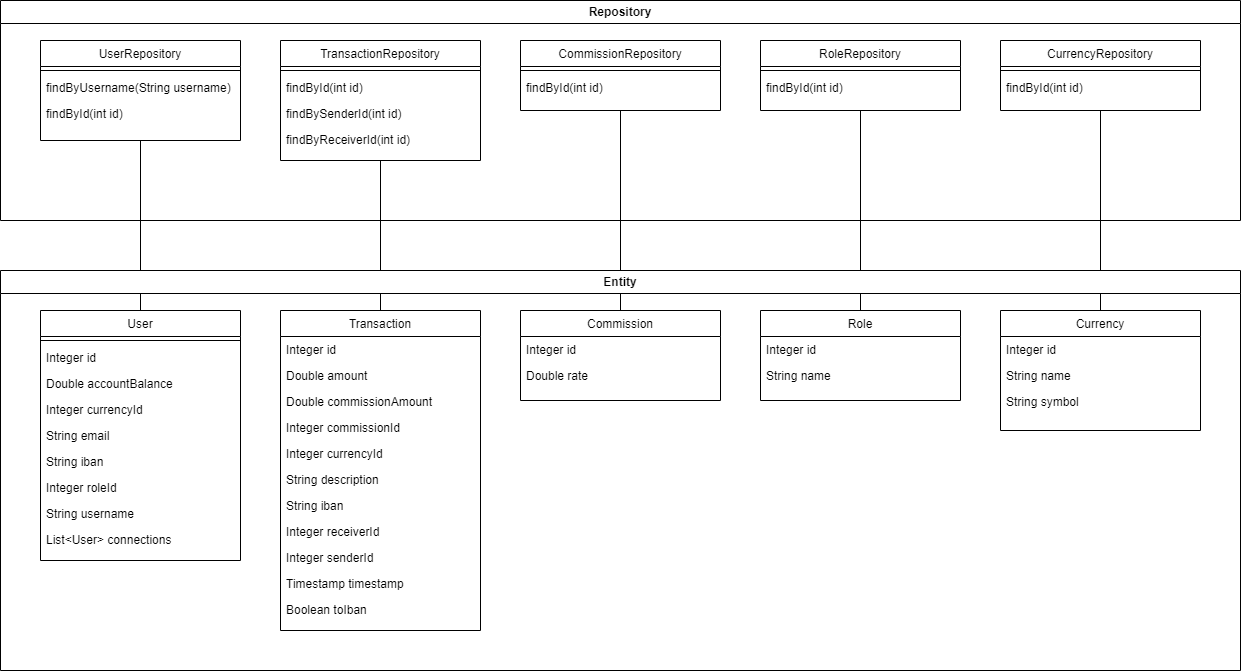

The diagram above was exported from draw.io. Its source (the exported page's mxGraphModel, read from the mxfile embedded in the PNG):
<mxGraphModel dx="1687" dy="1040" grid="1" gridSize="10" guides="1" tooltips="1" connect="1" arrows="1" fold="1" page="1" pageScale="1" pageWidth="827" pageHeight="1169" math="0" shadow="0">
  <root>
    <mxCell id="0" />
    <mxCell id="1" parent="0" />
    <mxCell id="2" value="UserRepository" style="swimlane;fontStyle=0;align=center;verticalAlign=top;childLayout=stackLayout;horizontal=1;startSize=26;horizontalStack=0;resizeParent=1;resizeLast=0;collapsible=1;marginBottom=0;rounded=0;shadow=0;strokeWidth=1;" vertex="1" parent="1">
      <mxGeometry x="1720" y="1240" width="200" height="100" as="geometry">
        <mxRectangle x="130" y="380" width="160" height="26" as="alternateBounds" />
      </mxGeometry>
    </mxCell>
    <mxCell id="3" value="" style="line;html=1;strokeWidth=1;align=left;verticalAlign=middle;spacingTop=-1;spacingLeft=3;spacingRight=3;rotatable=0;labelPosition=right;points=[];portConstraint=eastwest;" vertex="1" parent="2">
      <mxGeometry y="26" width="200" height="8" as="geometry" />
    </mxCell>
    <mxCell id="4" value="findByUsername(String username)" style="text;align=left;verticalAlign=top;spacingLeft=4;spacingRight=4;overflow=hidden;rotatable=0;points=[[0,0.5],[1,0.5]];portConstraint=eastwest;fontStyle=0" vertex="1" parent="2">
      <mxGeometry y="34" width="200" height="26" as="geometry" />
    </mxCell>
    <mxCell id="5" value="findById(int id)" style="text;align=left;verticalAlign=top;spacingLeft=4;spacingRight=4;overflow=hidden;rotatable=0;points=[[0,0.5],[1,0.5]];portConstraint=eastwest;" vertex="1" parent="2">
      <mxGeometry y="60" width="200" height="26" as="geometry" />
    </mxCell>
    <mxCell id="6" value="Repository" style="swimlane;whiteSpace=wrap;html=1;" vertex="1" parent="1">
      <mxGeometry x="1680" y="1200" width="1240" height="220" as="geometry" />
    </mxCell>
    <mxCell id="7" value="TransactionRepository" style="swimlane;fontStyle=0;align=center;verticalAlign=top;childLayout=stackLayout;horizontal=1;startSize=26;horizontalStack=0;resizeParent=1;resizeLast=0;collapsible=1;marginBottom=0;rounded=0;shadow=0;strokeWidth=1;" vertex="1" parent="6">
      <mxGeometry x="280" y="40" width="200" height="120" as="geometry">
        <mxRectangle x="130" y="380" width="160" height="26" as="alternateBounds" />
      </mxGeometry>
    </mxCell>
    <mxCell id="8" value="" style="line;html=1;strokeWidth=1;align=left;verticalAlign=middle;spacingTop=-1;spacingLeft=3;spacingRight=3;rotatable=0;labelPosition=right;points=[];portConstraint=eastwest;" vertex="1" parent="7">
      <mxGeometry y="26" width="200" height="8" as="geometry" />
    </mxCell>
    <mxCell id="9" value="findById(int id)" style="text;align=left;verticalAlign=top;spacingLeft=4;spacingRight=4;overflow=hidden;rotatable=0;points=[[0,0.5],[1,0.5]];portConstraint=eastwest;" vertex="1" parent="7">
      <mxGeometry y="34" width="200" height="26" as="geometry" />
    </mxCell>
    <mxCell id="10" value="findBySenderId(int id)" style="text;align=left;verticalAlign=top;spacingLeft=4;spacingRight=4;overflow=hidden;rotatable=0;points=[[0,0.5],[1,0.5]];portConstraint=eastwest;" vertex="1" parent="7">
      <mxGeometry y="60" width="200" height="26" as="geometry" />
    </mxCell>
    <mxCell id="11" value="findByReceiverId(int id)" style="text;align=left;verticalAlign=top;spacingLeft=4;spacingRight=4;overflow=hidden;rotatable=0;points=[[0,0.5],[1,0.5]];portConstraint=eastwest;" vertex="1" parent="7">
      <mxGeometry y="86" width="200" height="26" as="geometry" />
    </mxCell>
    <mxCell id="12" value="CommissionRepository" style="swimlane;fontStyle=0;align=center;verticalAlign=top;childLayout=stackLayout;horizontal=1;startSize=26;horizontalStack=0;resizeParent=1;resizeLast=0;collapsible=1;marginBottom=0;rounded=0;shadow=0;strokeWidth=1;" vertex="1" parent="6">
      <mxGeometry x="520" y="40" width="200" height="70" as="geometry">
        <mxRectangle x="130" y="380" width="160" height="26" as="alternateBounds" />
      </mxGeometry>
    </mxCell>
    <mxCell id="13" value="" style="line;html=1;strokeWidth=1;align=left;verticalAlign=middle;spacingTop=-1;spacingLeft=3;spacingRight=3;rotatable=0;labelPosition=right;points=[];portConstraint=eastwest;" vertex="1" parent="12">
      <mxGeometry y="26" width="200" height="8" as="geometry" />
    </mxCell>
    <mxCell id="14" value="findById(int id)" style="text;align=left;verticalAlign=top;spacingLeft=4;spacingRight=4;overflow=hidden;rotatable=0;points=[[0,0.5],[1,0.5]];portConstraint=eastwest;" vertex="1" parent="12">
      <mxGeometry y="34" width="200" height="26" as="geometry" />
    </mxCell>
    <mxCell id="15" value="RoleRepository" style="swimlane;fontStyle=0;align=center;verticalAlign=top;childLayout=stackLayout;horizontal=1;startSize=26;horizontalStack=0;resizeParent=1;resizeLast=0;collapsible=1;marginBottom=0;rounded=0;shadow=0;strokeWidth=1;" vertex="1" parent="6">
      <mxGeometry x="760" y="40" width="200" height="70" as="geometry">
        <mxRectangle x="130" y="380" width="160" height="26" as="alternateBounds" />
      </mxGeometry>
    </mxCell>
    <mxCell id="16" value="" style="line;html=1;strokeWidth=1;align=left;verticalAlign=middle;spacingTop=-1;spacingLeft=3;spacingRight=3;rotatable=0;labelPosition=right;points=[];portConstraint=eastwest;" vertex="1" parent="15">
      <mxGeometry y="26" width="200" height="8" as="geometry" />
    </mxCell>
    <mxCell id="17" value="findById(int id)" style="text;align=left;verticalAlign=top;spacingLeft=4;spacingRight=4;overflow=hidden;rotatable=0;points=[[0,0.5],[1,0.5]];portConstraint=eastwest;fontStyle=0" vertex="1" parent="15">
      <mxGeometry y="34" width="200" height="26" as="geometry" />
    </mxCell>
    <mxCell id="18" value="CurrencyRepository" style="swimlane;fontStyle=0;align=center;verticalAlign=top;childLayout=stackLayout;horizontal=1;startSize=26;horizontalStack=0;resizeParent=1;resizeLast=0;collapsible=1;marginBottom=0;rounded=0;shadow=0;strokeWidth=1;" vertex="1" parent="6">
      <mxGeometry x="1000" y="40" width="200" height="70" as="geometry">
        <mxRectangle x="130" y="380" width="160" height="26" as="alternateBounds" />
      </mxGeometry>
    </mxCell>
    <mxCell id="19" value="" style="line;html=1;strokeWidth=1;align=left;verticalAlign=middle;spacingTop=-1;spacingLeft=3;spacingRight=3;rotatable=0;labelPosition=right;points=[];portConstraint=eastwest;" vertex="1" parent="18">
      <mxGeometry y="26" width="200" height="8" as="geometry" />
    </mxCell>
    <mxCell id="20" value="findById(int id)" style="text;align=left;verticalAlign=top;spacingLeft=4;spacingRight=4;overflow=hidden;rotatable=0;points=[[0,0.5],[1,0.5]];portConstraint=eastwest;fontStyle=0" vertex="1" parent="18">
      <mxGeometry y="34" width="200" height="26" as="geometry" />
    </mxCell>
    <mxCell id="21" value="" style="endArrow=none;html=1;rounded=0;exitX=0.5;exitY=0;exitDx=0;exitDy=0;entryX=0.5;entryY=1;entryDx=0;entryDy=0;" edge="1" source="49" target="2" parent="1">
      <mxGeometry width="50" height="50" relative="1" as="geometry">
        <mxPoint x="1590" y="1610" as="sourcePoint" />
        <mxPoint x="1590" y="1340" as="targetPoint" />
      </mxGeometry>
    </mxCell>
    <mxCell id="22" value="" style="endArrow=none;html=1;rounded=0;exitX=0.5;exitY=0;exitDx=0;exitDy=0;entryX=0.5;entryY=1;entryDx=0;entryDy=0;" edge="1" source="37" target="7" parent="1">
      <mxGeometry width="50" height="50" relative="1" as="geometry">
        <mxPoint x="1600" y="1620" as="sourcePoint" />
        <mxPoint x="1600" y="1350" as="targetPoint" />
      </mxGeometry>
    </mxCell>
    <mxCell id="23" value="" style="endArrow=none;html=1;rounded=0;exitX=0.5;exitY=0;exitDx=0;exitDy=0;entryX=0.5;entryY=1;entryDx=0;entryDy=0;" edge="1" source="27" target="12" parent="1">
      <mxGeometry width="50" height="50" relative="1" as="geometry">
        <mxPoint x="1610" y="1630" as="sourcePoint" />
        <mxPoint x="1610" y="1360" as="targetPoint" />
      </mxGeometry>
    </mxCell>
    <mxCell id="24" value="" style="endArrow=none;html=1;rounded=0;exitX=0.5;exitY=0;exitDx=0;exitDy=0;entryX=0.5;entryY=1;entryDx=0;entryDy=0;" edge="1" source="34" target="15" parent="1">
      <mxGeometry width="50" height="50" relative="1" as="geometry">
        <mxPoint x="1620" y="1640" as="sourcePoint" />
        <mxPoint x="1620" y="1370" as="targetPoint" />
      </mxGeometry>
    </mxCell>
    <mxCell id="25" value="" style="endArrow=none;html=1;rounded=0;exitX=0.5;exitY=0;exitDx=0;exitDy=0;entryX=0.5;entryY=1;entryDx=0;entryDy=0;" edge="1" source="30" target="18" parent="1">
      <mxGeometry width="50" height="50" relative="1" as="geometry">
        <mxPoint x="1630" y="1650" as="sourcePoint" />
        <mxPoint x="1630" y="1380" as="targetPoint" />
      </mxGeometry>
    </mxCell>
    <mxCell id="26" value="Entity" style="swimlane;whiteSpace=wrap;html=1;" vertex="1" parent="1">
      <mxGeometry x="1680" y="1470" width="1240" height="400" as="geometry" />
    </mxCell>
    <mxCell id="27" value="Commission" style="swimlane;fontStyle=0;align=center;verticalAlign=top;childLayout=stackLayout;horizontal=1;startSize=26;horizontalStack=0;resizeParent=1;resizeLast=0;collapsible=1;marginBottom=0;rounded=0;shadow=0;strokeWidth=1;" vertex="1" parent="26">
      <mxGeometry x="520" y="40" width="200" height="90" as="geometry">
        <mxRectangle x="130" y="380" width="160" height="26" as="alternateBounds" />
      </mxGeometry>
    </mxCell>
    <mxCell id="28" value="Integer id" style="text;align=left;verticalAlign=top;spacingLeft=4;spacingRight=4;overflow=hidden;rotatable=0;points=[[0,0.5],[1,0.5]];portConstraint=eastwest;" vertex="1" parent="27">
      <mxGeometry y="26" width="200" height="26" as="geometry" />
    </mxCell>
    <mxCell id="29" value="Double rate" style="text;align=left;verticalAlign=top;spacingLeft=4;spacingRight=4;overflow=hidden;rotatable=0;points=[[0,0.5],[1,0.5]];portConstraint=eastwest;" vertex="1" parent="27">
      <mxGeometry y="52" width="200" height="26" as="geometry" />
    </mxCell>
    <mxCell id="30" value="Currency" style="swimlane;fontStyle=0;align=center;verticalAlign=top;childLayout=stackLayout;horizontal=1;startSize=26;horizontalStack=0;resizeParent=1;resizeLast=0;collapsible=1;marginBottom=0;rounded=0;shadow=0;strokeWidth=1;" vertex="1" parent="26">
      <mxGeometry x="1000" y="40" width="200" height="120" as="geometry">
        <mxRectangle x="130" y="380" width="160" height="26" as="alternateBounds" />
      </mxGeometry>
    </mxCell>
    <mxCell id="31" value="Integer id" style="text;align=left;verticalAlign=top;spacingLeft=4;spacingRight=4;overflow=hidden;rotatable=0;points=[[0,0.5],[1,0.5]];portConstraint=eastwest;" vertex="1" parent="30">
      <mxGeometry y="26" width="200" height="26" as="geometry" />
    </mxCell>
    <mxCell id="32" value="String name" style="text;align=left;verticalAlign=top;spacingLeft=4;spacingRight=4;overflow=hidden;rotatable=0;points=[[0,0.5],[1,0.5]];portConstraint=eastwest;" vertex="1" parent="30">
      <mxGeometry y="52" width="200" height="26" as="geometry" />
    </mxCell>
    <mxCell id="33" value="String symbol" style="text;align=left;verticalAlign=top;spacingLeft=4;spacingRight=4;overflow=hidden;rotatable=0;points=[[0,0.5],[1,0.5]];portConstraint=eastwest;" vertex="1" parent="30">
      <mxGeometry y="78" width="200" height="26" as="geometry" />
    </mxCell>
    <mxCell id="34" value="Role" style="swimlane;fontStyle=0;align=center;verticalAlign=top;childLayout=stackLayout;horizontal=1;startSize=26;horizontalStack=0;resizeParent=1;resizeLast=0;collapsible=1;marginBottom=0;rounded=0;shadow=0;strokeWidth=1;" vertex="1" parent="26">
      <mxGeometry x="760" y="40" width="200" height="90" as="geometry">
        <mxRectangle x="130" y="380" width="160" height="26" as="alternateBounds" />
      </mxGeometry>
    </mxCell>
    <mxCell id="35" value="Integer id" style="text;align=left;verticalAlign=top;spacingLeft=4;spacingRight=4;overflow=hidden;rotatable=0;points=[[0,0.5],[1,0.5]];portConstraint=eastwest;" vertex="1" parent="34">
      <mxGeometry y="26" width="200" height="26" as="geometry" />
    </mxCell>
    <mxCell id="36" value="String name" style="text;align=left;verticalAlign=top;spacingLeft=4;spacingRight=4;overflow=hidden;rotatable=0;points=[[0,0.5],[1,0.5]];portConstraint=eastwest;" vertex="1" parent="34">
      <mxGeometry y="52" width="200" height="26" as="geometry" />
    </mxCell>
    <mxCell id="37" value="Transaction" style="swimlane;fontStyle=0;align=center;verticalAlign=top;childLayout=stackLayout;horizontal=1;startSize=26;horizontalStack=0;resizeParent=1;resizeLast=0;collapsible=1;marginBottom=0;rounded=0;shadow=0;strokeWidth=1;" vertex="1" parent="26">
      <mxGeometry x="280" y="40" width="200" height="320" as="geometry">
        <mxRectangle x="130" y="380" width="160" height="26" as="alternateBounds" />
      </mxGeometry>
    </mxCell>
    <mxCell id="38" value="Integer id" style="text;align=left;verticalAlign=top;spacingLeft=4;spacingRight=4;overflow=hidden;rotatable=0;points=[[0,0.5],[1,0.5]];portConstraint=eastwest;" vertex="1" parent="37">
      <mxGeometry y="26" width="200" height="26" as="geometry" />
    </mxCell>
    <mxCell id="39" value="Double amount" style="text;align=left;verticalAlign=top;spacingLeft=4;spacingRight=4;overflow=hidden;rotatable=0;points=[[0,0.5],[1,0.5]];portConstraint=eastwest;" vertex="1" parent="37">
      <mxGeometry y="52" width="200" height="26" as="geometry" />
    </mxCell>
    <mxCell id="40" value="Double commissionAmount" style="text;align=left;verticalAlign=top;spacingLeft=4;spacingRight=4;overflow=hidden;rotatable=0;points=[[0,0.5],[1,0.5]];portConstraint=eastwest;" vertex="1" parent="37">
      <mxGeometry y="78" width="200" height="26" as="geometry" />
    </mxCell>
    <mxCell id="41" value="Integer commissionId" style="text;align=left;verticalAlign=top;spacingLeft=4;spacingRight=4;overflow=hidden;rotatable=0;points=[[0,0.5],[1,0.5]];portConstraint=eastwest;" vertex="1" parent="37">
      <mxGeometry y="104" width="200" height="26" as="geometry" />
    </mxCell>
    <mxCell id="42" value="Integer currencyId" style="text;align=left;verticalAlign=top;spacingLeft=4;spacingRight=4;overflow=hidden;rotatable=0;points=[[0,0.5],[1,0.5]];portConstraint=eastwest;" vertex="1" parent="37">
      <mxGeometry y="130" width="200" height="26" as="geometry" />
    </mxCell>
    <mxCell id="43" value="String description" style="text;align=left;verticalAlign=top;spacingLeft=4;spacingRight=4;overflow=hidden;rotatable=0;points=[[0,0.5],[1,0.5]];portConstraint=eastwest;" vertex="1" parent="37">
      <mxGeometry y="156" width="200" height="26" as="geometry" />
    </mxCell>
    <mxCell id="44" value="String iban" style="text;align=left;verticalAlign=top;spacingLeft=4;spacingRight=4;overflow=hidden;rotatable=0;points=[[0,0.5],[1,0.5]];portConstraint=eastwest;" vertex="1" parent="37">
      <mxGeometry y="182" width="200" height="26" as="geometry" />
    </mxCell>
    <mxCell id="45" value="Integer receiverId" style="text;align=left;verticalAlign=top;spacingLeft=4;spacingRight=4;overflow=hidden;rotatable=0;points=[[0,0.5],[1,0.5]];portConstraint=eastwest;" vertex="1" parent="37">
      <mxGeometry y="208" width="200" height="26" as="geometry" />
    </mxCell>
    <mxCell id="46" value="Integer senderId" style="text;align=left;verticalAlign=top;spacingLeft=4;spacingRight=4;overflow=hidden;rotatable=0;points=[[0,0.5],[1,0.5]];portConstraint=eastwest;" vertex="1" parent="37">
      <mxGeometry y="234" width="200" height="26" as="geometry" />
    </mxCell>
    <mxCell id="47" value="Timestamp timestamp" style="text;align=left;verticalAlign=top;spacingLeft=4;spacingRight=4;overflow=hidden;rotatable=0;points=[[0,0.5],[1,0.5]];portConstraint=eastwest;" vertex="1" parent="37">
      <mxGeometry y="260" width="200" height="26" as="geometry" />
    </mxCell>
    <mxCell id="48" value="Boolean toIban" style="text;align=left;verticalAlign=top;spacingLeft=4;spacingRight=4;overflow=hidden;rotatable=0;points=[[0,0.5],[1,0.5]];portConstraint=eastwest;" vertex="1" parent="37">
      <mxGeometry y="286" width="200" height="26" as="geometry" />
    </mxCell>
    <mxCell id="49" value="User" style="swimlane;fontStyle=0;align=center;verticalAlign=top;childLayout=stackLayout;horizontal=1;startSize=26;horizontalStack=0;resizeParent=1;resizeLast=0;collapsible=1;marginBottom=0;rounded=0;shadow=0;strokeWidth=1;" vertex="1" parent="26">
      <mxGeometry x="40" y="40" width="200" height="250" as="geometry">
        <mxRectangle x="130" y="380" width="160" height="26" as="alternateBounds" />
      </mxGeometry>
    </mxCell>
    <mxCell id="50" value="" style="line;html=1;strokeWidth=1;align=left;verticalAlign=middle;spacingTop=-1;spacingLeft=3;spacingRight=3;rotatable=0;labelPosition=right;points=[];portConstraint=eastwest;" vertex="1" parent="49">
      <mxGeometry y="26" width="200" height="8" as="geometry" />
    </mxCell>
    <mxCell id="51" value="Integer id" style="text;align=left;verticalAlign=top;spacingLeft=4;spacingRight=4;overflow=hidden;rotatable=0;points=[[0,0.5],[1,0.5]];portConstraint=eastwest;" vertex="1" parent="49">
      <mxGeometry y="34" width="200" height="26" as="geometry" />
    </mxCell>
    <mxCell id="52" value="Double accountBalance" style="text;align=left;verticalAlign=top;spacingLeft=4;spacingRight=4;overflow=hidden;rotatable=0;points=[[0,0.5],[1,0.5]];portConstraint=eastwest;" vertex="1" parent="49">
      <mxGeometry y="60" width="200" height="26" as="geometry" />
    </mxCell>
    <mxCell id="53" value="Integer currencyId" style="text;align=left;verticalAlign=top;spacingLeft=4;spacingRight=4;overflow=hidden;rotatable=0;points=[[0,0.5],[1,0.5]];portConstraint=eastwest;" vertex="1" parent="49">
      <mxGeometry y="86" width="200" height="26" as="geometry" />
    </mxCell>
    <mxCell id="54" value="String email" style="text;align=left;verticalAlign=top;spacingLeft=4;spacingRight=4;overflow=hidden;rotatable=0;points=[[0,0.5],[1,0.5]];portConstraint=eastwest;" vertex="1" parent="49">
      <mxGeometry y="112" width="200" height="26" as="geometry" />
    </mxCell>
    <mxCell id="55" value="String iban" style="text;align=left;verticalAlign=top;spacingLeft=4;spacingRight=4;overflow=hidden;rotatable=0;points=[[0,0.5],[1,0.5]];portConstraint=eastwest;" vertex="1" parent="49">
      <mxGeometry y="138" width="200" height="26" as="geometry" />
    </mxCell>
    <mxCell id="56" value="Integer roleId" style="text;align=left;verticalAlign=top;spacingLeft=4;spacingRight=4;overflow=hidden;rotatable=0;points=[[0,0.5],[1,0.5]];portConstraint=eastwest;" vertex="1" parent="49">
      <mxGeometry y="164" width="200" height="26" as="geometry" />
    </mxCell>
    <mxCell id="57" value="String username" style="text;align=left;verticalAlign=top;spacingLeft=4;spacingRight=4;overflow=hidden;rotatable=0;points=[[0,0.5],[1,0.5]];portConstraint=eastwest;" vertex="1" parent="49">
      <mxGeometry y="190" width="200" height="26" as="geometry" />
    </mxCell>
    <mxCell id="58" value="List&lt;User&gt; connections" style="text;align=left;verticalAlign=top;spacingLeft=4;spacingRight=4;overflow=hidden;rotatable=0;points=[[0,0.5],[1,0.5]];portConstraint=eastwest;" vertex="1" parent="49">
      <mxGeometry y="216" width="200" height="26" as="geometry" />
    </mxCell>
  </root>
</mxGraphModel>